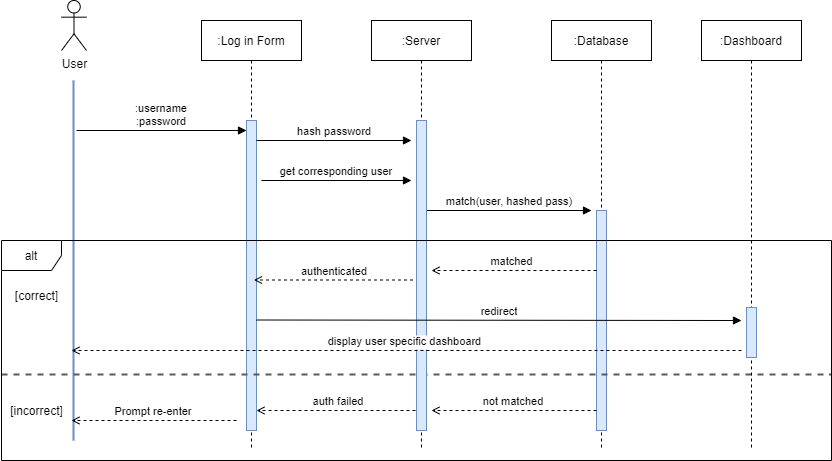

The diagram above was exported from draw.io. Its source (the exported page's mxGraphModel, read from the mxfile embedded in the PNG):
<mxGraphModel dx="1038" dy="548" grid="1" gridSize="10" guides="1" tooltips="1" connect="1" arrows="1" fold="1" page="1" pageScale="1" pageWidth="1200" pageHeight="1920" math="0" shadow="0">
  <root>
    <mxCell id="0" />
    <mxCell id="1" parent="0" />
    <mxCell id="UZYKBl0wxwhIcG6e0jz7-3" value=":Log in Form" style="shape=umlLifeline;perimeter=lifelinePerimeter;container=0;collapsible=0;recursiveResize=0;rounded=0;shadow=0;strokeWidth=1;" parent="1" vertex="1">
      <mxGeometry x="480" y="150" width="100" height="430" as="geometry" />
    </mxCell>
    <mxCell id="UZYKBl0wxwhIcG6e0jz7-4" value="" style="points=[];perimeter=orthogonalPerimeter;rounded=0;shadow=0;strokeWidth=1;fillColor=#dae8fc;strokeColor=#6c8ebf;" parent="1" vertex="1">
      <mxGeometry x="525" y="250" width="10" height="310" as="geometry" />
    </mxCell>
    <mxCell id="UZYKBl0wxwhIcG6e0jz7-5" value=":username&#10;:password" style="verticalAlign=bottom;endArrow=block;entryX=0;entryY=0;shadow=0;strokeWidth=1;" parent="1" edge="1">
      <mxGeometry relative="1" as="geometry">
        <mxPoint x="355" y="260.0000000000001" as="sourcePoint" />
        <mxPoint x="525" y="260.0000000000001" as="targetPoint" />
      </mxGeometry>
    </mxCell>
    <mxCell id="UZYKBl0wxwhIcG6e0jz7-7" value="" style="edgeStyle=orthogonalEdgeStyle;rounded=0;orthogonalLoop=1;jettySize=auto;html=1;endArrow=none;endFill=0;strokeWidth=2;fillColor=#dae8fc;strokeColor=#6c8ebf;" parent="1" edge="1">
      <mxGeometry relative="1" as="geometry">
        <mxPoint x="352" y="210" as="sourcePoint" />
        <mxPoint x="352" y="570" as="targetPoint" />
      </mxGeometry>
    </mxCell>
    <mxCell id="UZYKBl0wxwhIcG6e0jz7-8" value="User" style="shape=umlActor;verticalLabelPosition=bottom;verticalAlign=top;html=1;" parent="1" vertex="1">
      <mxGeometry x="340" y="130" width="25" height="50" as="geometry" />
    </mxCell>
    <mxCell id="UZYKBl0wxwhIcG6e0jz7-9" value=":Server" style="shape=umlLifeline;perimeter=lifelinePerimeter;container=0;collapsible=0;recursiveResize=0;rounded=0;shadow=0;strokeWidth=1;" parent="1" vertex="1">
      <mxGeometry x="650" y="150" width="100" height="430" as="geometry" />
    </mxCell>
    <mxCell id="UZYKBl0wxwhIcG6e0jz7-10" value=":Database" style="shape=umlLifeline;perimeter=lifelinePerimeter;container=0;collapsible=0;recursiveResize=0;rounded=0;shadow=0;strokeWidth=1;" parent="1" vertex="1">
      <mxGeometry x="830" y="150" width="100" height="430" as="geometry" />
    </mxCell>
    <mxCell id="UZYKBl0wxwhIcG6e0jz7-25" value="" style="points=[];perimeter=orthogonalPerimeter;rounded=0;shadow=0;strokeWidth=1;fillColor=#dae8fc;strokeColor=#6c8ebf;" parent="1" vertex="1">
      <mxGeometry x="875" y="340" width="10" height="220" as="geometry" />
    </mxCell>
    <mxCell id="UZYKBl0wxwhIcG6e0jz7-56" value="hash password" style="verticalAlign=bottom;endArrow=block;shadow=0;strokeWidth=1;" parent="1" edge="1">
      <mxGeometry relative="1" as="geometry">
        <mxPoint x="535" y="270.0000000000001" as="sourcePoint" />
        <mxPoint x="690" y="270" as="targetPoint" />
      </mxGeometry>
    </mxCell>
    <mxCell id="UZYKBl0wxwhIcG6e0jz7-57" value="get corresponding user" style="verticalAlign=bottom;endArrow=block;shadow=0;strokeWidth=1;" parent="1" edge="1">
      <mxGeometry relative="1" as="geometry">
        <mxPoint x="540" y="310" as="sourcePoint" />
        <mxPoint x="690" y="310" as="targetPoint" />
      </mxGeometry>
    </mxCell>
    <mxCell id="UZYKBl0wxwhIcG6e0jz7-58" value="match(user, hashed pass)" style="verticalAlign=bottom;endArrow=block;shadow=0;strokeWidth=1;" parent="1" edge="1">
      <mxGeometry relative="1" as="geometry">
        <mxPoint x="705" y="340.0000000000001" as="sourcePoint" />
        <mxPoint x="870" y="340" as="targetPoint" />
      </mxGeometry>
    </mxCell>
    <mxCell id="UZYKBl0wxwhIcG6e0jz7-60" value="matched " style="verticalAlign=bottom;endArrow=open;shadow=0;strokeWidth=1;dashed=1;endFill=0;" parent="1" edge="1">
      <mxGeometry relative="1" as="geometry">
        <mxPoint x="875" y="400" as="sourcePoint" />
        <mxPoint x="710" y="400.0000000000001" as="targetPoint" />
      </mxGeometry>
    </mxCell>
    <mxCell id="UZYKBl0wxwhIcG6e0jz7-61" value="authenticated " style="verticalAlign=bottom;endArrow=open;shadow=0;strokeWidth=1;dashed=1;endFill=0;" parent="1" edge="1">
      <mxGeometry relative="1" as="geometry">
        <mxPoint x="697.5" y="409.5" as="sourcePoint" />
        <mxPoint x="532.5" y="409.5000000000001" as="targetPoint" />
      </mxGeometry>
    </mxCell>
    <mxCell id="UZYKBl0wxwhIcG6e0jz7-65" value="" style="line;strokeWidth=2;fillColor=none;align=left;verticalAlign=middle;spacingTop=-1;spacingLeft=3;spacingRight=3;rotatable=0;labelPosition=right;points=[];portConstraint=eastwest;dashed=1;strokeColor=#595959;" parent="1" vertex="1">
      <mxGeometry x="280" y="500" width="830" height="8" as="geometry" />
    </mxCell>
    <mxCell id="UZYKBl0wxwhIcG6e0jz7-67" value="not matched" style="verticalAlign=bottom;endArrow=open;shadow=0;strokeWidth=1;dashed=1;endFill=0;" parent="1" edge="1">
      <mxGeometry relative="1" as="geometry">
        <mxPoint x="875" y="540" as="sourcePoint" />
        <mxPoint x="710" y="540.0000000000001" as="targetPoint" />
      </mxGeometry>
    </mxCell>
    <mxCell id="UZYKBl0wxwhIcG6e0jz7-68" value="auth failed" style="verticalAlign=bottom;endArrow=open;shadow=0;strokeWidth=1;dashed=1;endFill=0;" parent="1" edge="1">
      <mxGeometry relative="1" as="geometry">
        <mxPoint x="700" y="540" as="sourcePoint" />
        <mxPoint x="535" y="540.0000000000001" as="targetPoint" />
      </mxGeometry>
    </mxCell>
    <mxCell id="UZYKBl0wxwhIcG6e0jz7-69" value="Prompt re-enter" style="verticalAlign=bottom;endArrow=open;shadow=0;strokeWidth=1;dashed=1;endFill=0;" parent="1" edge="1">
      <mxGeometry relative="1" as="geometry">
        <mxPoint x="515" y="550" as="sourcePoint" />
        <mxPoint x="350" y="550.0000000000001" as="targetPoint" />
      </mxGeometry>
    </mxCell>
    <mxCell id="UZYKBl0wxwhIcG6e0jz7-70" value="" style="points=[];perimeter=orthogonalPerimeter;rounded=0;shadow=0;strokeWidth=1;fillColor=#dae8fc;strokeColor=#6c8ebf;" parent="1" vertex="1">
      <mxGeometry x="695" y="250" width="10" height="310" as="geometry" />
    </mxCell>
    <mxCell id="UZYKBl0wxwhIcG6e0jz7-71" value="[correct]" style="text;html=1;align=center;verticalAlign=middle;resizable=0;points=[];autosize=1;strokeColor=none;" parent="1" vertex="1">
      <mxGeometry x="285" y="415" width="60" height="20" as="geometry" />
    </mxCell>
    <mxCell id="UZYKBl0wxwhIcG6e0jz7-72" value="[incorrect]" style="text;html=1;align=center;verticalAlign=middle;resizable=0;points=[];autosize=1;strokeColor=none;" parent="1" vertex="1">
      <mxGeometry x="280" y="530" width="70" height="20" as="geometry" />
    </mxCell>
    <mxCell id="UZYKBl0wxwhIcG6e0jz7-74" value=":Dashboard" style="shape=umlLifeline;perimeter=lifelinePerimeter;container=0;collapsible=0;recursiveResize=0;rounded=0;shadow=0;strokeWidth=1;" parent="1" vertex="1">
      <mxGeometry x="980" y="150" width="100" height="430" as="geometry" />
    </mxCell>
    <mxCell id="UZYKBl0wxwhIcG6e0jz7-75" value="redirect" style="verticalAlign=bottom;endArrow=block;shadow=0;strokeWidth=1;" parent="1" edge="1">
      <mxGeometry relative="1" as="geometry">
        <mxPoint x="535" y="449.5000000000001" as="sourcePoint" />
        <mxPoint x="1020" y="450" as="targetPoint" />
      </mxGeometry>
    </mxCell>
    <mxCell id="UZYKBl0wxwhIcG6e0jz7-76" value="display user specific dashboard " style="verticalAlign=bottom;endArrow=open;shadow=0;strokeWidth=1;dashed=1;endFill=0;" parent="1" edge="1">
      <mxGeometry relative="1" as="geometry">
        <mxPoint x="1020" y="480" as="sourcePoint" />
        <mxPoint x="350" y="480" as="targetPoint" />
      </mxGeometry>
    </mxCell>
    <mxCell id="UZYKBl0wxwhIcG6e0jz7-77" value="" style="points=[];perimeter=orthogonalPerimeter;rounded=0;shadow=0;strokeWidth=1;fillColor=#dae8fc;strokeColor=#6c8ebf;" parent="1" vertex="1">
      <mxGeometry x="1025" y="437" width="10" height="50" as="geometry" />
    </mxCell>
    <mxCell id="UZYKBl0wxwhIcG6e0jz7-59" value="alt" style="shape=umlFrame;whiteSpace=wrap;html=1;" parent="1" vertex="1">
      <mxGeometry x="280" y="370" width="830" height="220" as="geometry" />
    </mxCell>
  </root>
</mxGraphModel>